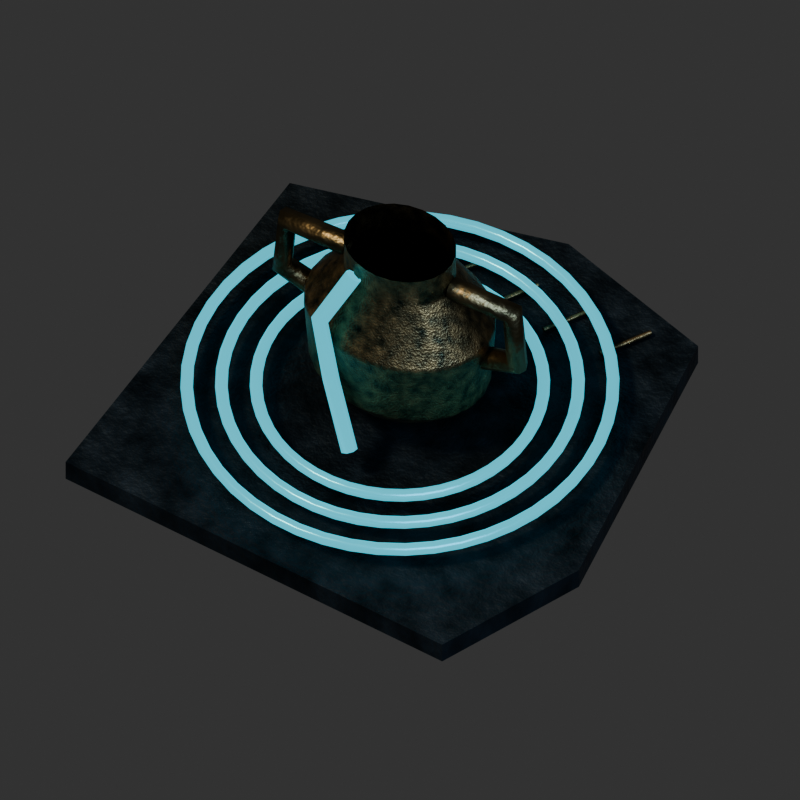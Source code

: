 # Source: averse_icon_crue.blend  (saved by Blender 5.2.45; exported with 4.5.12 LTS)
import bpy
from mathutils import Matrix  # noqa: F401  (used for matrix-valued properties, if any)

bpy.ops.wm.read_factory_settings(use_empty=True)
scene = bpy.context.scene
scene.name = 'Scene'

# ---- collections
col_collection = bpy.data.collections.new('Collection'); scene.collection.children.link(col_collection)

# ---- materials (node trees are filled in below, after node groups)
mat_icon_av1_engraved_wet_basalt_003 = bpy.data.materials.new('Icon AV1 engraved wet basalt.003')
mat_icon_av1_engraved_wet_basalt_003.diffuse_color = (0.005182, 0.009721, 0.01298, 1.0)
mat_icon_av1_weathered_bronze_003 = bpy.data.materials.new('Icon AV1 weathered bronze.003')
mat_icon_av1_weathered_bronze_003.diffuse_color = (0.02217, 0.04374, 0.03689, 1.0)
mat_icon_restrained_cyan_water_003 = bpy.data.materials.new('Icon restrained cyan water.003')

# ---- material node trees
mat_icon_av1_engraved_wet_basalt_003.use_nodes = True; mat_icon_av1_engraved_wet_basalt_003.node_tree.nodes.clear()
_N = mat_icon_av1_engraved_wet_basalt_003.node_tree.nodes; _L = mat_icon_av1_engraved_wet_basalt_003.node_tree.links
n0 = _N.new('ShaderNodeBsdfPrincipled'); n0.name = 'Principled BSDF'; n0.location = (-200, 100)
n0.inputs[1].default_value = 0.65
n0.inputs[10].default_value = 0.005
n0.inputs[13].default_value = 0.2
n0.inputs[27].default_value = (0.005182, 0.009721, 0.01298, 1.0)
n1 = _N.new('ShaderNodeOutputMaterial'); n1.name = 'Material Output'; n1.location = (200, 100)
n2 = _N.new('ShaderNodeTexNoise'); n2.name = 'Noise Texture'; n2.location = (0, 0)
n2.width = 160
n2.inputs[2].default_value = 17.0
n2.inputs[3].default_value = 3.0
n3 = _N.new('ShaderNodeValToRGB'); n3.name = 'Color Ramp'; n3.location = (0, 0)
while len(n3.color_ramp.elements) > 1: n3.color_ramp.elements.remove(n3.color_ramp.elements[-1])
n3.color_ramp.elements[0].position = 0.22; n3.color_ramp.elements[0].color = (0.005182, 0.009721, 0.01298, 1.0)
_e = n3.color_ramp.elements.new(0.78); _e.color = (0.0331, 0.04817, 0.06125, 1.0)
n4 = _N.new('ShaderNodeTexNoise'); n4.name = 'Noise Texture.001'; n4.location = (0, 0)
n4.width = 160
n4.inputs[2].default_value = 95.0
n5 = _N.new('ShaderNodeBump'); n5.name = 'Bump'; n5.location = (0, 0)
n5.inputs[0].default_value = 0.24
n5.inputs[1].default_value = 0.018
n6 = _N.new('ShaderNodeMapRange'); n6.name = 'Map Range'; n6.location = (0, 0)
n6.inputs[3].default_value = 0.3
n6.inputs[4].default_value = 0.56
n7 = _N.new('ShaderNodeAmbientOcclusion'); n7.name = 'ISO_Baked_AO'; n7.location = (0, 0)
n7.inputs[1].default_value = 0.7
n8 = _N.new('ShaderNodeMixRGB'); n8.name = 'Mix (Legacy)'; n8.location = (0, 0)
n8.blend_type = 'MULTIPLY'
n8.inputs[0].default_value = 0.8
_L.new(n0.outputs[0], n1.inputs[0])
_L.new(n2.outputs[0], n3.inputs[0])
_L.new(n4.outputs[0], n5.inputs[3])
_L.new(n5.outputs[0], n0.inputs[5])
_L.new(n2.outputs[0], n6.inputs[0])
_L.new(n6.outputs[0], n0.inputs[2])
_L.new(n3.outputs[0], n8.inputs[1])
_L.new(n7.outputs[0], n8.inputs[2])
_L.new(n8.outputs[0], n0.inputs[0])
n1.is_active_output = True
mat_icon_av1_weathered_bronze_003.use_nodes = True; mat_icon_av1_weathered_bronze_003.node_tree.nodes.clear()
_N = mat_icon_av1_weathered_bronze_003.node_tree.nodes; _L = mat_icon_av1_weathered_bronze_003.node_tree.links
n0 = _N.new('ShaderNodeBsdfPrincipled'); n0.name = 'Principled BSDF'; n0.location = (-200, 100)
n0.inputs[1].default_value = 1.0
n0.inputs[10].default_value = 0.005
n0.inputs[13].default_value = 0.2
n0.inputs[27].default_value = (0.02217, 0.04374, 0.03689, 1.0)
n1 = _N.new('ShaderNodeOutputMaterial'); n1.name = 'Material Output'; n1.location = (200, 100)
n2 = _N.new('ShaderNodeTexNoise'); n2.name = 'Noise Texture'; n2.location = (0, 0)
n2.width = 160
n2.inputs[2].default_value = 17.0
n2.inputs[3].default_value = 3.0
n3 = _N.new('ShaderNodeValToRGB'); n3.name = 'Color Ramp'; n3.location = (0, 0)
while len(n3.color_ramp.elements) > 1: n3.color_ramp.elements.remove(n3.color_ramp.elements[-1])
n3.color_ramp.elements[0].position = 0.22; n3.color_ramp.elements[0].color = (0.02217, 0.04374, 0.03689, 1.0)
_e = n3.color_ramp.elements.new(0.78); _e.color = (0.3916, 0.2961, 0.1559, 1.0)
n4 = _N.new('ShaderNodeTexNoise'); n4.name = 'Noise Texture.001'; n4.location = (0, 0)
n4.width = 160
n4.inputs[2].default_value = 95.0
n5 = _N.new('ShaderNodeBump'); n5.name = 'Bump'; n5.location = (0, 0)
n5.inputs[0].default_value = 0.24
n5.inputs[1].default_value = 0.018
n6 = _N.new('ShaderNodeMapRange'); n6.name = 'Map Range'; n6.location = (0, 0)
n6.inputs[3].default_value = 0.3
n6.inputs[4].default_value = 0.52
n7 = _N.new('ShaderNodeAmbientOcclusion'); n7.name = 'ISO_Baked_AO'; n7.location = (0, 0)
n7.inputs[1].default_value = 0.7
n8 = _N.new('ShaderNodeMixRGB'); n8.name = 'Mix (Legacy)'; n8.location = (0, 0)
n8.blend_type = 'MULTIPLY'
n8.inputs[0].default_value = 0.8
_L.new(n0.outputs[0], n1.inputs[0])
_L.new(n2.outputs[0], n3.inputs[0])
_L.new(n4.outputs[0], n5.inputs[3])
_L.new(n5.outputs[0], n0.inputs[5])
_L.new(n2.outputs[0], n6.inputs[0])
_L.new(n6.outputs[0], n0.inputs[2])
_L.new(n3.outputs[0], n8.inputs[1])
_L.new(n7.outputs[0], n8.inputs[2])
_L.new(n8.outputs[0], n0.inputs[0])
n1.is_active_output = True
mat_icon_restrained_cyan_water_003.use_nodes = True; mat_icon_restrained_cyan_water_003.node_tree.nodes.clear()
_N = mat_icon_restrained_cyan_water_003.node_tree.nodes; _L = mat_icon_restrained_cyan_water_003.node_tree.links
n0 = _N.new('ShaderNodeBsdfPrincipled'); n0.name = 'Principled BSDF'; n0.location = (-200, 100)
n0.inputs[0].default_value = (0.01521, 0.107, 0.1413, 1.0)
n0.inputs[1].default_value = 0.65
n0.inputs[2].default_value = 0.24
n0.inputs[10].default_value = 0.005
n0.inputs[27].default_value = (0.1144, 0.6584, 0.807, 1.0)
n0.inputs[28].default_value = 0.8
n1 = _N.new('ShaderNodeOutputMaterial'); n1.name = 'Material Output'; n1.location = (200, 100)
_L.new(n0.outputs[0], n1.inputs[0])
n1.is_active_output = True

# ---- world
world_world = bpy.data.worlds.new('World'); scene.world = world_world
world_world.use_nodes = True; world_world.node_tree.nodes.clear()
_N = world_world.node_tree.nodes; _L = world_world.node_tree.links
n0 = _N.new('ShaderNodeOutputWorld'); n0.name = 'World Output'; n0.location = (200, 100)
n1 = _N.new('ShaderNodeBackground'); n1.name = 'Background'; n1.location = (-200, 100)
n1.inputs[0].default_value = (0.05088, 0.05088, 0.05088, 1.0)
_L.new(n1.outputs[0], n0.inputs[0])
n0.is_active_output = True
world_world.color = (0.18, 0.18, 0.18)
world_world.sun_shadow_jitter_overblur = 0.0

# ---- cameras
cam_iso_crea_004 = bpy.data.cameras.new('ISO_CREA.004')
cam_iso_crea_004.type = 'ORTHO'
cam_iso_crea_004.sensor_fit = 'HORIZONTAL'
cam_iso_crea_004.ortho_scale = 1.5
cam_camera_003 = bpy.data.cameras.new('Camera.003')
cam_camera_003.type = 'ORTHO'
cam_camera_003.ortho_scale = 5.0

# ---- lights
light_sun_005 = bpy.data.lights.new('Sun.005', 'SUN')
light_sun_005.color = (1.0, 0.76, 0.53)
light_sun_005.angle = 0.15
light_sun_005.energy = 2.5
light_area_003 = bpy.data.lights.new('Area.003', 'AREA')
light_area_003.color = (0.5, 0.66, 0.85)
light_area_003.energy = 650.0
light_area_003.shape = 'DISK'
light_area_003.size = 5.0
light_area_003.size_y = 1.0

# ---- meshes
me_irregular_engraved_dark_field_003 = bpy.data.meshes.new('Irregular engraved dark field.003')
me_irregular_engraved_dark_field_003.from_pydata([(-0.48, -0.43, 0.0), (0.35, -0.48, 0.0), (0.49, -0.2, 0.0), (0.43, 0.38, 0.0), (0.1, 0.48, 0.0), (-0.43, 0.36, 0.0)], [], [(0, 1, 2, 3, 4, 5)])
me_irregular_engraved_dark_field_003.materials.append(mat_icon_av1_engraved_wet_basalt_003)
me_irregular_engraved_dark_field_003.update()
me_miniature_open_flood_amphora = bpy.data.meshes.new('Miniature open flood amphora')
me_miniature_open_flood_amphora.from_pydata([(0.0, -0.1, 0.06), (0.03106, -0.09659, 0.06), (0.06, -0.0866, 0.06), (0.08485, -0.07071, 0.06), (0.1039, -0.05, 0.06), (0.1159, -0.02588, 0.06), (0.12, -6.123e-18, 0.06), (0.1159, 0.02588, 0.06), (0.1039, 0.05, 0.06), (0.08485, 0.07071, 0.06), (0.06, 0.0866, 0.06), (0.03106, 0.09659, 0.06), (1.47e-17, 0.1, 0.06), (-0.03106, 0.09659, 0.06), (-0.06, 0.0866, 0.06), (-0.08485, 0.07071, 0.06), (-0.1039, 0.05, 0.06), (-0.1159, 0.02588, 0.06), (-0.12, 1.837e-17, 0.06), (-0.1159, -0.02588, 0.06), (-0.1039, -0.05, 0.06), (-0.08485, -0.07071, 0.06), (-0.06, -0.0866, 0.06), (-0.03106, -0.09659, 0.06), (0.0, -0.14, 0.12), (0.04659, -0.1352, 0.12), (0.09, -0.1212, 0.12), (0.1273, -0.09899, 0.12), (0.1559, -0.07, 0.12), (0.1739, -0.03623, 0.12), (0.18, -8.573e-18, 0.12), (0.1739, 0.03623, 0.12), (0.1559, 0.07, 0.12), (0.1273, 0.09899, 0.12), (0.09, 0.1212, 0.12), (0.04659, 0.1352, 0.12), (2.204e-17, 0.14, 0.12), (-0.04659, 0.1352, 0.12), (-0.09, 0.1212, 0.12), (-0.1273, 0.09899, 0.12), (-0.1559, 0.07, 0.12), (-0.1739, 0.03623, 0.12), (-0.18, 2.572e-17, 0.12), (-0.1739, -0.03623, 0.12), (-0.1559, -0.07, 0.12), (-0.1273, -0.09899, 0.12), (-0.09, -0.1212, 0.12), (-0.04659, -0.1352, 0.12), (0.0, -0.15, 0.28), (0.04918, -0.1449, 0.28), (0.095, -0.1299, 0.28), (0.1344, -0.1061, 0.28), (0.1645, -0.075, 0.28), (0.1835, -0.03882, 0.28), (0.19, -9.185e-18, 0.28), (0.1835, 0.03882, 0.28), (0.1645, 0.075, 0.28), (0.1344, 0.1061, 0.28), (0.095, 0.1299, 0.28), (0.04918, 0.1449, 0.28), (2.327e-17, 0.15, 0.28), (-0.04918, 0.1449, 0.28), (-0.095, 0.1299, 0.28), (-0.1344, 0.1061, 0.28), (-0.1645, 0.075, 0.28), (-0.1835, 0.03882, 0.28), (-0.19, 2.755e-17, 0.28), (-0.1835, -0.03882, 0.28), (-0.1645, -0.075, 0.28), (-0.1344, -0.1061, 0.28), (-0.095, -0.1299, 0.28), (-0.04918, -0.1449, 0.28), (0.0, -0.09, 0.4), (0.02847, -0.08693, 0.4), (0.055, -0.07794, 0.4), (0.07778, -0.06364, 0.4), (0.09526, -0.045, 0.4), (0.1063, -0.02329, 0.4), (0.11, -5.511e-18, 0.4), (0.1063, 0.02329, 0.4), (0.09526, 0.045, 0.4), (0.07778, 0.06364, 0.4), (0.055, 0.07794, 0.4), (0.02847, 0.08693, 0.4), (1.347e-17, 0.09, 0.4), (-0.02847, 0.08693, 0.4), (-0.055, 0.07794, 0.4), (-0.07778, 0.06364, 0.4), (-0.09526, 0.045, 0.4), (-0.1063, 0.02329, 0.4), (-0.11, 1.653e-17, 0.4), (-0.1063, -0.02329, 0.4), (-0.09526, -0.045, 0.4), (-0.07778, -0.06364, 0.4), (-0.055, -0.07794, 0.4), (-0.02847, -0.08693, 0.4), (0.0, -0.09, 0.47), (0.02847, -0.08693, 0.47), (0.055, -0.07794, 0.47), (0.07778, -0.06364, 0.47), (0.09526, -0.045, 0.47), (0.1063, -0.02329, 0.47), (0.11, -5.511e-18, 0.47), (0.1063, 0.02329, 0.47), (0.09526, 0.045, 0.47), (0.07778, 0.06364, 0.47), (0.055, 0.07794, 0.47), (0.02847, 0.08693, 0.47), (1.347e-17, 0.09, 0.47), (-0.02847, 0.08693, 0.47), (-0.055, 0.07794, 0.47), (-0.07778, 0.06364, 0.47), (-0.09526, 0.045, 0.47), (-0.1063, 0.02329, 0.47), (-0.11, 1.653e-17, 0.47), (-0.1063, -0.02329, 0.47), (-0.09526, -0.045, 0.47), (-0.07778, -0.06364, 0.47), (-0.055, -0.07794, 0.47), (-0.02847, -0.08693, 0.47)], [], [(0, 1, 25, 24), (1, 2, 26, 25), (2, 3, 27, 26), (3, 4, 28, 27), (4, 5, 29, 28), (5, 6, 30, 29), (6, 7, 31, 30), (7, 8, 32, 31), (8, 9, 33, 32), (9, 10, 34, 33), (10, 11, 35, 34), (11, 12, 36, 35), (12, 13, 37, 36), (13, 14, 38, 37), (14, 15, 39, 38), (15, 16, 40, 39), (16, 17, 41, 40), (17, 18, 42, 41), (18, 19, 43, 42), (19, 20, 44, 43), (20, 21, 45, 44), (21, 22, 46, 45), (22, 23, 47, 46), (23, 0, 24, 47), (24, 25, 49, 48), (25, 26, 50, 49), (26, 27, 51, 50), (27, 28, 52, 51), (28, 29, 53, 52), (29, 30, 54, 53), (30, 31, 55, 54), (31, 32, 56, 55), (32, 33, 57, 56), (33, 34, 58, 57), (34, 35, 59, 58), (35, 36, 60, 59), (36, 37, 61, 60), (37, 38, 62, 61), (38, 39, 63, 62), (39, 40, 64, 63), (40, 41, 65, 64), (41, 42, 66, 65), (42, 43, 67, 66), (43, 44, 68, 67), (44, 45, 69, 68), (45, 46, 70, 69), (46, 47, 71, 70), (47, 24, 48, 71), (48, 49, 73, 72), (49, 50, 74, 73), (50, 51, 75, 74), (51, 52, 76, 75), (52, 53, 77, 76), (53, 54, 78, 77), (54, 55, 79, 78), (55, 56, 80, 79), (56, 57, 81, 80), (57, 58, 82, 81), (58, 59, 83, 82), (59, 60, 84, 83), (60, 61, 85, 84), (61, 62, 86, 85), (62, 63, 87, 86), (63, 64, 88, 87), (64, 65, 89, 88), (65, 66, 90, 89), (66, 67, 91, 90), (67, 68, 92, 91), (68, 69, 93, 92), (69, 70, 94, 93), (70, 71, 95, 94), (71, 48, 72, 95), (72, 73, 97, 96), (73, 74, 98, 97), (74, 75, 99, 98), (75, 76, 100, 99), (76, 77, 101, 100), (77, 78, 102, 101), (78, 79, 103, 102), (79, 80, 104, 103), (80, 81, 105, 104), (81, 82, 106, 105), (82, 83, 107, 106), (83, 84, 108, 107), (84, 85, 109, 108), (85, 86, 110, 109), (86, 87, 111, 110), (87, 88, 112, 111), (88, 89, 113, 112), (89, 90, 114, 113), (90, 91, 115, 114), (91, 92, 116, 115), (92, 93, 117, 116), (93, 94, 118, 117), (94, 95, 119, 118), (95, 72, 96, 119)])
me_miniature_open_flood_amphora.polygons.foreach_set('use_smooth', [True] * 96)
me_miniature_open_flood_amphora.materials.append(mat_icon_av1_weathered_bronze_003)
me_miniature_open_flood_amphora.update()

# ---- curves / text
cu_incised_rain_tally_018 = bpy.data.curves.new('Incised rain tally.018', 'CURVE')
cu_incised_rain_tally_018.dimensions = '3D'
_sp = cu_incised_rain_tally_018.splines.new('POLY'); _sp.points.add(1)
_sp.points.foreach_set('co', [-0.32, 0.27, 0.009, 1.0, -0.26, 0.36, 0.009, 1.0])
cu_incised_rain_tally_018.materials.append(mat_icon_av1_weathered_bronze_003)
cu_incised_rain_tally_018.bevel_resolution = 2
cu_incised_rain_tally_018.bevel_depth = 0.005
cu_incised_rain_tally_018.fill_mode = 'FULL'
cu_incised_rain_tally_019 = bpy.data.curves.new('Incised rain tally.019', 'CURVE')
cu_incised_rain_tally_019.dimensions = '3D'
_sp = cu_incised_rain_tally_019.splines.new('POLY'); _sp.points.add(1)
_sp.points.foreach_set('co', [-0.2, 0.27, 0.009, 1.0, -0.14, 0.36, 0.009, 1.0])
cu_incised_rain_tally_019.materials.append(mat_icon_av1_weathered_bronze_003)
cu_incised_rain_tally_019.bevel_resolution = 2
cu_incised_rain_tally_019.bevel_depth = 0.005
cu_incised_rain_tally_019.fill_mode = 'FULL'
cu_incised_rain_tally_020 = bpy.data.curves.new('Incised rain tally.020', 'CURVE')
cu_incised_rain_tally_020.dimensions = '3D'
_sp = cu_incised_rain_tally_020.splines.new('POLY'); _sp.points.add(1)
_sp.points.foreach_set('co', [-0.08, 0.27, 0.009, 1.0, -0.02, 0.36, 0.009, 1.0])
cu_incised_rain_tally_020.materials.append(mat_icon_av1_weathered_bronze_003)
cu_incised_rain_tally_020.bevel_resolution = 2
cu_incised_rain_tally_020.bevel_depth = 0.005
cu_incised_rain_tally_020.fill_mode = 'FULL'
cu_incised_rain_tally_021 = bpy.data.curves.new('Incised rain tally.021', 'CURVE')
cu_incised_rain_tally_021.dimensions = '3D'
_sp = cu_incised_rain_tally_021.splines.new('POLY'); _sp.points.add(1)
_sp.points.foreach_set('co', [0.04, 0.27, 0.009, 1.0, 0.1, 0.36, 0.009, 1.0])
cu_incised_rain_tally_021.materials.append(mat_icon_av1_weathered_bronze_003)
cu_incised_rain_tally_021.bevel_resolution = 2
cu_incised_rain_tally_021.bevel_depth = 0.005
cu_incised_rain_tally_021.fill_mode = 'FULL'
cu_incised_rain_tally_022 = bpy.data.curves.new('Incised rain tally.022', 'CURVE')
cu_incised_rain_tally_022.dimensions = '3D'
_sp = cu_incised_rain_tally_022.splines.new('POLY'); _sp.points.add(1)
_sp.points.foreach_set('co', [0.16, 0.27, 0.009, 1.0, 0.22, 0.36, 0.009, 1.0])
cu_incised_rain_tally_022.materials.append(mat_icon_av1_weathered_bronze_003)
cu_incised_rain_tally_022.bevel_resolution = 2
cu_incised_rain_tally_022.bevel_depth = 0.005
cu_incised_rain_tally_022.fill_mode = 'FULL'
cu_incised_rain_tally_023 = bpy.data.curves.new('Incised rain tally.023', 'CURVE')
cu_incised_rain_tally_023.dimensions = '3D'
_sp = cu_incised_rain_tally_023.splines.new('POLY'); _sp.points.add(1)
_sp.points.foreach_set('co', [0.28, 0.27, 0.009, 1.0, 0.34, 0.36, 0.009, 1.0])
cu_incised_rain_tally_023.materials.append(mat_icon_av1_weathered_bronze_003)
cu_incised_rain_tally_023.bevel_resolution = 2
cu_incised_rain_tally_023.bevel_depth = 0.005
cu_incised_rain_tally_023.fill_mode = 'FULL'
cu_amphora_handle = bpy.data.curves.new('Amphora handle', 'CURVE')
cu_amphora_handle.dimensions = '3D'
_sp = cu_amphora_handle.splines.new('POLY'); _sp.points.add(3)
_sp.points.foreach_set('co', [-0.11, 0.0, 0.4, 1.0, -0.24, 0.0, 0.4, 1.0, -0.25, 0.0, 0.26, 1.0, -0.17, 0.0, 0.23, 1.0])
cu_amphora_handle.materials.append(mat_icon_av1_weathered_bronze_003)
cu_amphora_handle.bevel_resolution = 2
cu_amphora_handle.bevel_depth = 0.023
cu_amphora_handle.fill_mode = 'FULL'
cu_amphora_handle_001 = bpy.data.curves.new('Amphora handle.001', 'CURVE')
cu_amphora_handle_001.dimensions = '3D'
_sp = cu_amphora_handle_001.splines.new('POLY'); _sp.points.add(3)
_sp.points.foreach_set('co', [0.11, 0.0, 0.4, 1.0, 0.24, 0.0, 0.4, 1.0, 0.25, 0.0, 0.26, 1.0, 0.17, 0.0, 0.23, 1.0])
cu_amphora_handle_001.materials.append(mat_icon_av1_weathered_bronze_003)
cu_amphora_handle_001.bevel_resolution = 2
cu_amphora_handle_001.bevel_depth = 0.023
cu_amphora_handle_001.fill_mode = 'FULL'
cu_expanding_flood_crest = bpy.data.curves.new('Expanding flood crest', 'CURVE')
cu_expanding_flood_crest.dimensions = '3D'
_sp = cu_expanding_flood_crest.splines.new('POLY'); _sp.points.add(48)
_sp.points.foreach_set('co', [0.27, 0.0, 0.05, 1.0, 0.2677, 0.03524, 0.05, 1.0, 0.2608, 0.06988, 0.05, 1.0, 0.2494, 0.1033, 0.05, 1.0, 0.2338, 0.135, 0.05, 1.0, 0.2142, 0.1644, 0.05, 1.0, 0.1909, 0.1909, 0.05, 1.0, 0.1644, 0.2142, 0.05, 1.0, 0.135, 0.2338, 0.05, 1.0, 0.1033, 0.2494, 0.05, 1.0, 0.06988, 0.2608, 0.05, 1.0, 0.03524, 0.2677, 0.05, 1.0, 1.653e-17, 0.27, 0.05, 1.0, -0.03524, 0.2677, 0.05, 1.0, -0.06988, 0.2608, 0.05, 1.0, -0.1033, 0.2494, 0.05, 1.0, -0.135, 0.2338, 0.05, 1.0, -0.1644, 0.2142, 0.05, 1.0, -0.1909, 0.1909, 0.05, 1.0, -0.2142, 0.1644, 0.05, 1.0, -0.2338, 0.135, 0.05, 1.0, -0.2494, 0.1033, 0.05, 1.0, -0.2608, 0.06988, 0.05, 1.0, -0.2677, 0.03524, 0.05, 1.0, -0.27, 3.307e-17, 0.05, 1.0, -0.2677, -0.03524, 0.05, 1.0, -0.2608, -0.06988, 0.05, 1.0, -0.2494, -0.1033, 0.05, 1.0, -0.2338, -0.135, 0.05, 1.0, -0.2142, -0.1644, 0.05, 1.0, -0.1909, -0.1909, 0.05, 1.0, -0.1644, -0.2142, 0.05, 1.0, -0.135, -0.2338, 0.05, 1.0, -0.1033, -0.2494, 0.05, 1.0, -0.06988, -0.2608, 0.05, 1.0, -0.03524, -0.2677, 0.05, 1.0, -4.96e-17, -0.27, 0.05, 1.0, 0.03524, -0.2677, 0.05, 1.0, 0.06988, -0.2608, 0.05, 1.0, 0.1033, -0.2494, 0.05, 1.0, 0.135, -0.2338, 0.05, 1.0, 0.1644, -0.2142, 0.05, 1.0, 0.1909, -0.1909, 0.05, 1.0, 0.2142, -0.1644, 0.05, 1.0, 0.2338, -0.135, 0.05, 1.0, 0.2494, -0.1033, 0.05, 1.0, 0.2608, -0.06988, 0.05, 1.0, 0.2677, -0.03524, 0.05, 1.0, 0.27, -6.613e-17, 0.05, 1.0])
cu_expanding_flood_crest.materials.append(mat_icon_restrained_cyan_water_003)
cu_expanding_flood_crest.bevel_resolution = 2
cu_expanding_flood_crest.bevel_depth = 0.012
cu_expanding_flood_crest.fill_mode = 'FULL'
cu_expanding_flood_crest_001 = bpy.data.curves.new('Expanding flood crest.001', 'CURVE')
cu_expanding_flood_crest_001.dimensions = '3D'
_sp = cu_expanding_flood_crest_001.splines.new('POLY'); _sp.points.add(48)
_sp.points.foreach_set('co', [0.335, 0.0, 0.05, 1.0, 0.3321, 0.04373, 0.05, 1.0, 0.3236, 0.0867, 0.05, 1.0, 0.3095, 0.1282, 0.05, 1.0, 0.2901, 0.1675, 0.05, 1.0, 0.2658, 0.2039, 0.05, 1.0, 0.2369, 0.2369, 0.05, 1.0, 0.2039, 0.2658, 0.05, 1.0, 0.1675, 0.2901, 0.05, 1.0, 0.1282, 0.3095, 0.05, 1.0, 0.0867, 0.3236, 0.05, 1.0, 0.04373, 0.3321, 0.05, 1.0, 2.051e-17, 0.335, 0.05, 1.0, -0.04373, 0.3321, 0.05, 1.0, -0.0867, 0.3236, 0.05, 1.0, -0.1282, 0.3095, 0.05, 1.0, -0.1675, 0.2901, 0.05, 1.0, -0.2039, 0.2658, 0.05, 1.0, -0.2369, 0.2369, 0.05, 1.0, -0.2658, 0.2039, 0.05, 1.0, -0.2901, 0.1675, 0.05, 1.0, -0.3095, 0.1282, 0.05, 1.0, -0.3236, 0.0867, 0.05, 1.0, -0.3321, 0.04373, 0.05, 1.0, -0.335, 4.103e-17, 0.05, 1.0, -0.3321, -0.04373, 0.05, 1.0, -0.3236, -0.0867, 0.05, 1.0, -0.3095, -0.1282, 0.05, 1.0, -0.2901, -0.1675, 0.05, 1.0, -0.2658, -0.2039, 0.05, 1.0, -0.2369, -0.2369, 0.05, 1.0, -0.2039, -0.2658, 0.05, 1.0, -0.1675, -0.2901, 0.05, 1.0, -0.1282, -0.3095, 0.05, 1.0, -0.0867, -0.3236, 0.05, 1.0, -0.04373, -0.3321, 0.05, 1.0, -6.154e-17, -0.335, 0.05, 1.0, 0.04373, -0.3321, 0.05, 1.0, 0.0867, -0.3236, 0.05, 1.0, 0.1282, -0.3095, 0.05, 1.0, 0.1675, -0.2901, 0.05, 1.0, 0.2039, -0.2658, 0.05, 1.0, 0.2369, -0.2369, 0.05, 1.0, 0.2658, -0.2039, 0.05, 1.0, 0.2901, -0.1675, 0.05, 1.0, 0.3095, -0.1282, 0.05, 1.0, 0.3236, -0.0867, 0.05, 1.0, 0.3321, -0.04373, 0.05, 1.0, 0.335, -8.205e-17, 0.05, 1.0])
cu_expanding_flood_crest_001.materials.append(mat_icon_restrained_cyan_water_003)
cu_expanding_flood_crest_001.bevel_resolution = 2
cu_expanding_flood_crest_001.bevel_depth = 0.012
cu_expanding_flood_crest_001.fill_mode = 'FULL'
cu_expanding_flood_crest_002 = bpy.data.curves.new('Expanding flood crest.002', 'CURVE')
cu_expanding_flood_crest_002.dimensions = '3D'
_sp = cu_expanding_flood_crest_002.splines.new('POLY'); _sp.points.add(48)
_sp.points.foreach_set('co', [0.4, 0.0, 0.05, 1.0, 0.3966, 0.05221, 0.05, 1.0, 0.3864, 0.1035, 0.05, 1.0, 0.3696, 0.1531, 0.05, 1.0, 0.3464, 0.2, 0.05, 1.0, 0.3173, 0.2435, 0.05, 1.0, 0.2828, 0.2828, 0.05, 1.0, 0.2435, 0.3173, 0.05, 1.0, 0.2, 0.3464, 0.05, 1.0, 0.1531, 0.3696, 0.05, 1.0, 0.1035, 0.3864, 0.05, 1.0, 0.05221, 0.3966, 0.05, 1.0, 2.449e-17, 0.4, 0.05, 1.0, -0.05221, 0.3966, 0.05, 1.0, -0.1035, 0.3864, 0.05, 1.0, -0.1531, 0.3696, 0.05, 1.0, -0.2, 0.3464, 0.05, 1.0, -0.2435, 0.3173, 0.05, 1.0, -0.2828, 0.2828, 0.05, 1.0, -0.3173, 0.2435, 0.05, 1.0, -0.3464, 0.2, 0.05, 1.0, -0.3696, 0.1531, 0.05, 1.0, -0.3864, 0.1035, 0.05, 1.0, -0.3966, 0.05221, 0.05, 1.0, -0.4, 4.899e-17, 0.05, 1.0, -0.3966, -0.05221, 0.05, 1.0, -0.3864, -0.1035, 0.05, 1.0, -0.3696, -0.1531, 0.05, 1.0, -0.3464, -0.2, 0.05, 1.0, -0.3173, -0.2435, 0.05, 1.0, -0.2828, -0.2828, 0.05, 1.0, -0.2435, -0.3173, 0.05, 1.0, -0.2, -0.3464, 0.05, 1.0, -0.1531, -0.3696, 0.05, 1.0, -0.1035, -0.3864, 0.05, 1.0, -0.05221, -0.3966, 0.05, 1.0, -7.348e-17, -0.4, 0.05, 1.0, 0.05221, -0.3966, 0.05, 1.0, 0.1035, -0.3864, 0.05, 1.0, 0.1531, -0.3696, 0.05, 1.0, 0.2, -0.3464, 0.05, 1.0, 0.2435, -0.3173, 0.05, 1.0, 0.2828, -0.2828, 0.05, 1.0, 0.3173, -0.2435, 0.05, 1.0, 0.3464, -0.2, 0.05, 1.0, 0.3696, -0.1531, 0.05, 1.0, 0.3864, -0.1035, 0.05, 1.0, 0.3966, -0.05221, 0.05, 1.0, 0.4, -9.797e-17, 0.05, 1.0])
cu_expanding_flood_crest_002.materials.append(mat_icon_restrained_cyan_water_003)
cu_expanding_flood_crest_002.bevel_resolution = 2
cu_expanding_flood_crest_002.bevel_depth = 0.012
cu_expanding_flood_crest_002.fill_mode = 'FULL'
cu_overflow_cyan_channel = bpy.data.curves.new('Overflow cyan channel', 'CURVE')
cu_overflow_cyan_channel.dimensions = '3D'
_sp = cu_overflow_cyan_channel.splines.new('POLY'); _sp.points.add(3)
_sp.points.foreach_set('co', [-0.05, -0.09, 0.44, 1.0, -0.09, -0.15, 0.35, 1.0, -0.06, -0.16, 0.2, 1.0, 0.0, -0.2, 0.07, 1.0])
cu_overflow_cyan_channel.materials.append(mat_icon_restrained_cyan_water_003)
cu_overflow_cyan_channel.bevel_resolution = 2
cu_overflow_cyan_channel.bevel_depth = 0.017
cu_overflow_cyan_channel.fill_mode = 'FULL'

# ---- objects
ob_iso_crea = bpy.data.objects.new('ISO_CREA', cam_iso_crea_004)
ob_camera_ortho_55 = bpy.data.objects.new('Camera_ortho_55', cam_camera_003)
ob_sun_chaud_haut_gauche = bpy.data.objects.new('Sun_chaud_haut_gauche', light_sun_005)
ob_fill_froid = bpy.data.objects.new('Fill_froid', light_area_003)
ob_averse_crue = bpy.data.objects.new('Averse crue', None)
ob_irregular_engraved_dark_field = bpy.data.objects.new('Irregular engraved dark field', me_irregular_engraved_dark_field_003)
ob_incised_rain_tally = bpy.data.objects.new('Incised rain tally', cu_incised_rain_tally_018)
ob_incised_rain_tally_001 = bpy.data.objects.new('Incised rain tally.001', cu_incised_rain_tally_019)
ob_incised_rain_tally_002 = bpy.data.objects.new('Incised rain tally.002', cu_incised_rain_tally_020)
ob_incised_rain_tally_003 = bpy.data.objects.new('Incised rain tally.003', cu_incised_rain_tally_021)
ob_incised_rain_tally_004 = bpy.data.objects.new('Incised rain tally.004', cu_incised_rain_tally_022)
ob_incised_rain_tally_005 = bpy.data.objects.new('Incised rain tally.005', cu_incised_rain_tally_023)
ob_miniature_open_flood_amphora = bpy.data.objects.new('Miniature open flood amphora', me_miniature_open_flood_amphora)
ob_amphora_handle = bpy.data.objects.new('Amphora handle', cu_amphora_handle)
ob_amphora_handle_001 = bpy.data.objects.new('Amphora handle.001', cu_amphora_handle_001)
ob_expanding_flood_crest = bpy.data.objects.new('Expanding flood crest', cu_expanding_flood_crest)
ob_expanding_flood_crest_001 = bpy.data.objects.new('Expanding flood crest.001', cu_expanding_flood_crest_001)
ob_expanding_flood_crest_002 = bpy.data.objects.new('Expanding flood crest.002', cu_expanding_flood_crest_002)
ob_overflow_cyan_channel = bpy.data.objects.new('Overflow cyan channel', cu_overflow_cyan_channel)

# ---- transforms, parenting, visibility, modifiers, constraints
ob_iso_crea.location = (2.6, -4.8, 6.8)
ob_iso_crea.rotation_euler = (0.6764, 8.277e-09, 0.4964)
ob_camera_ortho_55.location = (0.0, -5.244, 8.536)
ob_camera_ortho_55.rotation_euler = (0.6109, 0.0, 0.0)
ob_sun_chaud_haut_gauche.location = (-4.0, -3.928, 9.196)
ob_sun_chaud_haut_gauche.rotation_euler = (0.5475, -3.501e-08, -0.7945)
ob_fill_froid.location = (4.0, -3.696, 5.598)
ob_fill_froid.rotation_euler = (0.7717, 9.831e-09, 0.8249)
ob_averse_crue.location = (0.0, 0.0, 0.0)
ob_irregular_engraved_dark_field.parent = ob_averse_crue
ob_irregular_engraved_dark_field.location = (0.0, 0.0, 0.0)
_m = ob_irregular_engraved_dark_field.modifiers.new('Chipped edges', 'BEVEL')
_m.width = 0.018
_m.width_pct = 0.018
_m = ob_irregular_engraved_dark_field.modifiers.new('Plate normals', 'WEIGHTED_NORMAL')
_m = ob_irregular_engraved_dark_field.modifiers.new('Stone thickness', 'SOLIDIFY')
_m.thickness = 0.05
ob_incised_rain_tally.parent = ob_averse_crue
ob_incised_rain_tally.location = (0.0, 0.0, 0.0)
ob_incised_rain_tally_001.parent = ob_averse_crue
ob_incised_rain_tally_001.location = (0.0, 0.0, 0.0)
ob_incised_rain_tally_002.parent = ob_averse_crue
ob_incised_rain_tally_002.location = (0.0, 0.0, 0.0)
ob_incised_rain_tally_003.parent = ob_averse_crue
ob_incised_rain_tally_003.location = (0.0, 0.0, 0.0)
ob_incised_rain_tally_004.parent = ob_averse_crue
ob_incised_rain_tally_004.location = (0.0, 0.0, 0.0)
ob_incised_rain_tally_005.parent = ob_averse_crue
ob_incised_rain_tally_005.location = (0.0, 0.0, 0.0)
ob_miniature_open_flood_amphora.parent = ob_averse_crue
ob_miniature_open_flood_amphora.location = (0.0, 0.0, 0.0)
_m = ob_miniature_open_flood_amphora.modifiers.new('Chipped edges', 'BEVEL')
_m.width = 0.006
_m.width_pct = 0.006
_m.segments = 3
_m = ob_miniature_open_flood_amphora.modifiers.new('Plate normals', 'WEIGHTED_NORMAL')
ob_amphora_handle.parent = ob_averse_crue
ob_amphora_handle.location = (0.0, 0.0, 0.0)
ob_amphora_handle_001.parent = ob_averse_crue
ob_amphora_handle_001.location = (0.0, 0.0, 0.0)
ob_expanding_flood_crest.parent = ob_averse_crue
ob_expanding_flood_crest.location = (0.0, 0.0, 0.0)
ob_expanding_flood_crest_001.parent = ob_averse_crue
ob_expanding_flood_crest_001.location = (0.0, 0.0, 0.0)
ob_expanding_flood_crest_002.parent = ob_averse_crue
ob_expanding_flood_crest_002.location = (0.0, 0.0, 0.0)
ob_overflow_cyan_channel.parent = ob_averse_crue
ob_overflow_cyan_channel.location = (0.0, 0.0, 0.0)

# ---- collection membership
scene.collection.objects.link(ob_iso_crea)
col_collection.objects.link(ob_camera_ortho_55)
col_collection.objects.link(ob_sun_chaud_haut_gauche)
col_collection.objects.link(ob_fill_froid)
col_collection.objects.link(ob_averse_crue)
col_collection.objects.link(ob_irregular_engraved_dark_field)
col_collection.objects.link(ob_incised_rain_tally)
col_collection.objects.link(ob_incised_rain_tally_001)
col_collection.objects.link(ob_incised_rain_tally_002)
col_collection.objects.link(ob_incised_rain_tally_003)
col_collection.objects.link(ob_incised_rain_tally_004)
col_collection.objects.link(ob_incised_rain_tally_005)
col_collection.objects.link(ob_miniature_open_flood_amphora)
col_collection.objects.link(ob_amphora_handle)
col_collection.objects.link(ob_amphora_handle_001)
col_collection.objects.link(ob_expanding_flood_crest)
col_collection.objects.link(ob_expanding_flood_crest_001)
col_collection.objects.link(ob_expanding_flood_crest_002)
col_collection.objects.link(ob_overflow_cyan_channel)

# ---- scene / render settings (as saved in the file)
scene.camera = ob_iso_crea
scene.frame_start = 1; scene.frame_end = 91; scene.frame_set(1)
scene.render.engine = 'BLENDER_EEVEE_NEXT'
scene.render.resolution_x = 256
scene.render.resolution_y = 256
scene.render.fps = 12
scene.render.film_transparent = True
scene.render.bake_bias = 0.0
scene.render.bake_samples = 0
scene.render.compositor_device = 'GPU'
scene.eevee.taa_render_samples = 24
scene.eevee.use_volume_custom_range = False
scene.eevee.fast_gi_thickness_near = 0.1
scene.eevee.fast_gi_thickness_far = 0.0
scene.eevee.ray_tracing_options.screen_trace_thickness = 0.1
scene.view_settings.look = 'AgX - Medium High Contrast'
bpy.context.view_layer.update()
